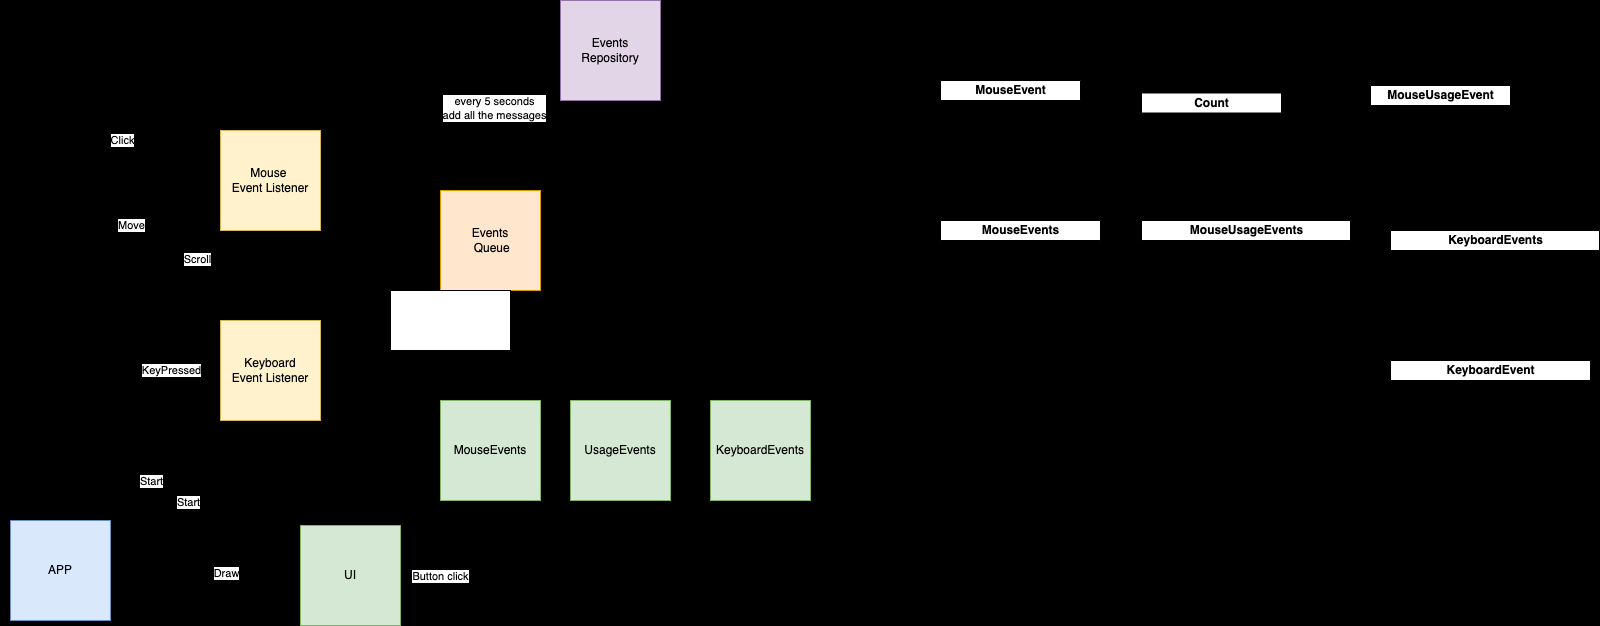

The diagram above was exported from draw.io. Its source (the exported page's mxGraphModel, read from the mxfile embedded in the PNG):
<mxGraphModel dx="626" dy="649" grid="1" gridSize="10" guides="1" tooltips="1" connect="1" arrows="1" fold="1" page="1" pageScale="1" pageWidth="827" pageHeight="1169" background="#000000" math="0" shadow="0">
  <root>
    <mxCell id="0" />
    <mxCell id="1" parent="0" />
    <mxCell id="9jS9S2Lwdvf-v5Fh1Jns-4" style="edgeStyle=orthogonalEdgeStyle;rounded=0;orthogonalLoop=1;jettySize=auto;html=1;" parent="1" source="9jS9S2Lwdvf-v5Fh1Jns-1" edge="1">
      <mxGeometry relative="1" as="geometry">
        <mxPoint x="250" y="180" as="targetPoint" />
        <Array as="points">
          <mxPoint x="81" y="150" />
          <mxPoint x="186" y="150" />
          <mxPoint x="186" y="180" />
        </Array>
      </mxGeometry>
    </mxCell>
    <mxCell id="9jS9S2Lwdvf-v5Fh1Jns-5" value="Click" style="edgeLabel;html=1;align=center;verticalAlign=middle;resizable=0;points=[];" parent="9jS9S2Lwdvf-v5Fh1Jns-4" vertex="1" connectable="0">
      <mxGeometry x="-0.0772" y="1" relative="1" as="geometry">
        <mxPoint as="offset" />
      </mxGeometry>
    </mxCell>
    <mxCell id="9jS9S2Lwdvf-v5Fh1Jns-6" value="Scroll" style="edgeStyle=orthogonalEdgeStyle;rounded=0;orthogonalLoop=1;jettySize=auto;html=1;entryX=0.5;entryY=1;entryDx=0;entryDy=0;exitX=1.037;exitY=0.878;exitDx=0;exitDy=0;exitPerimeter=0;" parent="1" source="9jS9S2Lwdvf-v5Fh1Jns-1" target="9jS9S2Lwdvf-v5Fh1Jns-3" edge="1">
      <mxGeometry relative="1" as="geometry" />
    </mxCell>
    <mxCell id="9jS9S2Lwdvf-v5Fh1Jns-7" style="edgeStyle=orthogonalEdgeStyle;rounded=0;orthogonalLoop=1;jettySize=auto;html=1;entryX=0;entryY=0.75;entryDx=0;entryDy=0;" parent="1" source="9jS9S2Lwdvf-v5Fh1Jns-1" target="9jS9S2Lwdvf-v5Fh1Jns-3" edge="1">
      <mxGeometry relative="1" as="geometry" />
    </mxCell>
    <mxCell id="9jS9S2Lwdvf-v5Fh1Jns-8" value="Move" style="edgeLabel;html=1;align=center;verticalAlign=middle;resizable=0;points=[];" parent="9jS9S2Lwdvf-v5Fh1Jns-7" vertex="1" connectable="0">
      <mxGeometry x="-0.4756" y="1" relative="1" as="geometry">
        <mxPoint as="offset" />
      </mxGeometry>
    </mxCell>
    <mxCell id="9jS9S2Lwdvf-v5Fh1Jns-1" value="" style="shape=image;verticalLabelPosition=bottom;labelBackgroundColor=default;verticalAlign=top;aspect=fixed;imageAspect=0;image=https://img.freepik.com/free-icon/mouse-computer-with-electric-cable_318-9482.jpg?w=2000;" parent="1" vertex="1">
      <mxGeometry x="40" y="190" width="81" height="90" as="geometry" />
    </mxCell>
    <mxCell id="9jS9S2Lwdvf-v5Fh1Jns-11" value="KeyPressed" style="edgeStyle=orthogonalEdgeStyle;rounded=0;orthogonalLoop=1;jettySize=auto;html=1;" parent="1" source="9jS9S2Lwdvf-v5Fh1Jns-2" target="9jS9S2Lwdvf-v5Fh1Jns-10" edge="1">
      <mxGeometry relative="1" as="geometry" />
    </mxCell>
    <mxCell id="9jS9S2Lwdvf-v5Fh1Jns-2" value="" style="shape=image;verticalLabelPosition=bottom;labelBackgroundColor=default;verticalAlign=top;aspect=fixed;imageAspect=0;image=https://img.freepik.com/free-vector/illustration-computer-keyboard_53876-5567.jpg?w=2000;" parent="1" vertex="1">
      <mxGeometry x="30.5" y="320" width="120" height="120" as="geometry" />
    </mxCell>
    <mxCell id="9jS9S2Lwdvf-v5Fh1Jns-13" style="edgeStyle=orthogonalEdgeStyle;rounded=0;orthogonalLoop=1;jettySize=auto;html=1;labelBorderColor=#FFFFFF;" parent="1" source="9jS9S2Lwdvf-v5Fh1Jns-3" target="9jS9S2Lwdvf-v5Fh1Jns-12" edge="1">
      <mxGeometry relative="1" as="geometry" />
    </mxCell>
    <mxCell id="9jS9S2Lwdvf-v5Fh1Jns-3" value="Mouse &lt;br&gt;Event Listener" style="whiteSpace=wrap;html=1;aspect=fixed;fillColor=#fff2cc;strokeColor=#d6b656;fontColor=#000000;" parent="1" vertex="1">
      <mxGeometry x="250" y="140" width="100" height="100" as="geometry" />
    </mxCell>
    <mxCell id="9jS9S2Lwdvf-v5Fh1Jns-14" style="edgeStyle=orthogonalEdgeStyle;rounded=0;orthogonalLoop=1;jettySize=auto;html=1;entryX=0;entryY=0.75;entryDx=0;entryDy=0;" parent="1" source="9jS9S2Lwdvf-v5Fh1Jns-10" target="9jS9S2Lwdvf-v5Fh1Jns-12" edge="1">
      <mxGeometry relative="1" as="geometry" />
    </mxCell>
    <mxCell id="9jS9S2Lwdvf-v5Fh1Jns-10" value="Keyboard&lt;br&gt;Event Listener" style="whiteSpace=wrap;html=1;aspect=fixed;fillColor=#fff2cc;strokeColor=#d6b656;fontColor=#000000;" parent="1" vertex="1">
      <mxGeometry x="250" y="330" width="100" height="100" as="geometry" />
    </mxCell>
    <mxCell id="9jS9S2Lwdvf-v5Fh1Jns-17" style="edgeStyle=orthogonalEdgeStyle;rounded=0;orthogonalLoop=1;jettySize=auto;html=1;entryX=0;entryY=0.5;entryDx=0;entryDy=0;exitX=0.5;exitY=0;exitDx=0;exitDy=0;" parent="1" source="9jS9S2Lwdvf-v5Fh1Jns-12" target="9jS9S2Lwdvf-v5Fh1Jns-15" edge="1">
      <mxGeometry relative="1" as="geometry" />
    </mxCell>
    <mxCell id="9jS9S2Lwdvf-v5Fh1Jns-18" value="every 5 seconds&lt;br&gt;add all the messages" style="edgeLabel;html=1;align=center;verticalAlign=middle;resizable=0;points=[];" parent="9jS9S2Lwdvf-v5Fh1Jns-17" vertex="1" connectable="0">
      <mxGeometry x="-0.2048" y="-3" relative="1" as="geometry">
        <mxPoint as="offset" />
      </mxGeometry>
    </mxCell>
    <mxCell id="9jS9S2Lwdvf-v5Fh1Jns-12" value="Events&lt;br&gt;&amp;nbsp;Queue" style="whiteSpace=wrap;html=1;aspect=fixed;fillColor=#ffe6cc;strokeColor=#d79b00;fontColor=#000000;" parent="1" vertex="1">
      <mxGeometry x="470" y="200" width="100" height="100" as="geometry" />
    </mxCell>
    <mxCell id="9jS9S2Lwdvf-v5Fh1Jns-15" value="Events&lt;br&gt;Repository" style="whiteSpace=wrap;html=1;aspect=fixed;fillColor=#e1d5e7;strokeColor=#9673a6;fontColor=#000000;" parent="1" vertex="1">
      <mxGeometry x="590" y="10" width="100" height="100" as="geometry" />
    </mxCell>
    <mxCell id="9jS9S2Lwdvf-v5Fh1Jns-33" style="edgeStyle=orthogonalEdgeStyle;rounded=0;orthogonalLoop=1;jettySize=auto;html=1;entryX=0.5;entryY=1;entryDx=0;entryDy=0;" parent="1" source="9jS9S2Lwdvf-v5Fh1Jns-19" target="9jS9S2Lwdvf-v5Fh1Jns-30" edge="1">
      <mxGeometry relative="1" as="geometry" />
    </mxCell>
    <mxCell id="9jS9S2Lwdvf-v5Fh1Jns-35" style="edgeStyle=orthogonalEdgeStyle;rounded=0;orthogonalLoop=1;jettySize=auto;html=1;" parent="1" source="9jS9S2Lwdvf-v5Fh1Jns-19" target="9jS9S2Lwdvf-v5Fh1Jns-31" edge="1">
      <mxGeometry relative="1" as="geometry" />
    </mxCell>
    <mxCell id="9jS9S2Lwdvf-v5Fh1Jns-36" style="edgeStyle=orthogonalEdgeStyle;rounded=0;orthogonalLoop=1;jettySize=auto;html=1;" parent="1" source="9jS9S2Lwdvf-v5Fh1Jns-19" target="9jS9S2Lwdvf-v5Fh1Jns-32" edge="1">
      <mxGeometry relative="1" as="geometry" />
    </mxCell>
    <mxCell id="9jS9S2Lwdvf-v5Fh1Jns-41" value="Button click" style="edgeLabel;html=1;align=center;verticalAlign=middle;resizable=0;points=[];" parent="9jS9S2Lwdvf-v5Fh1Jns-36" vertex="1" connectable="0">
      <mxGeometry x="-0.6604" y="-4" relative="1" as="geometry">
        <mxPoint x="-11" y="-4" as="offset" />
      </mxGeometry>
    </mxCell>
    <mxCell id="9jS9S2Lwdvf-v5Fh1Jns-19" value="UI" style="whiteSpace=wrap;html=1;aspect=fixed;fillColor=#d5e8d4;strokeColor=#82b366;fontColor=#000000;" parent="1" vertex="1">
      <mxGeometry x="330" y="535" width="100" height="100" as="geometry" />
    </mxCell>
    <mxCell id="9jS9S2Lwdvf-v5Fh1Jns-22" style="edgeStyle=orthogonalEdgeStyle;rounded=0;orthogonalLoop=1;jettySize=auto;html=1;entryX=0.25;entryY=1;entryDx=0;entryDy=0;" parent="1" source="9jS9S2Lwdvf-v5Fh1Jns-21" target="9jS9S2Lwdvf-v5Fh1Jns-10" edge="1">
      <mxGeometry relative="1" as="geometry">
        <Array as="points">
          <mxPoint x="90" y="490" />
          <mxPoint x="275" y="490" />
        </Array>
      </mxGeometry>
    </mxCell>
    <mxCell id="9jS9S2Lwdvf-v5Fh1Jns-23" value="Start" style="edgeLabel;html=1;align=center;verticalAlign=middle;resizable=0;points=[];" parent="9jS9S2Lwdvf-v5Fh1Jns-22" vertex="1" connectable="0">
      <mxGeometry x="-0.2" y="-3" relative="1" as="geometry">
        <mxPoint x="16" y="-3" as="offset" />
      </mxGeometry>
    </mxCell>
    <mxCell id="9jS9S2Lwdvf-v5Fh1Jns-26" style="edgeStyle=orthogonalEdgeStyle;rounded=0;orthogonalLoop=1;jettySize=auto;html=1;entryX=0;entryY=0.435;entryDx=0;entryDy=0;entryPerimeter=0;" parent="1" source="9jS9S2Lwdvf-v5Fh1Jns-21" target="9jS9S2Lwdvf-v5Fh1Jns-19" edge="1">
      <mxGeometry relative="1" as="geometry" />
    </mxCell>
    <mxCell id="9jS9S2Lwdvf-v5Fh1Jns-27" value="Draw" style="edgeLabel;html=1;align=center;verticalAlign=middle;resizable=0;points=[];" parent="9jS9S2Lwdvf-v5Fh1Jns-26" vertex="1" connectable="0">
      <mxGeometry x="0.2167" y="-4" relative="1" as="geometry">
        <mxPoint x="1" as="offset" />
      </mxGeometry>
    </mxCell>
    <mxCell id="9jS9S2Lwdvf-v5Fh1Jns-28" style="edgeStyle=orthogonalEdgeStyle;rounded=0;orthogonalLoop=1;jettySize=auto;html=1;exitX=0.75;exitY=0;exitDx=0;exitDy=0;entryX=0.812;entryY=1;entryDx=0;entryDy=0;entryPerimeter=0;" parent="1" source="9jS9S2Lwdvf-v5Fh1Jns-21" target="9jS9S2Lwdvf-v5Fh1Jns-3" edge="1">
      <mxGeometry relative="1" as="geometry">
        <mxPoint x="330" y="260" as="targetPoint" />
        <Array as="points">
          <mxPoint x="115" y="510" />
          <mxPoint x="370" y="510" />
          <mxPoint x="370" y="270" />
          <mxPoint x="330" y="270" />
          <mxPoint x="330" y="244" />
          <mxPoint x="331" y="244" />
        </Array>
      </mxGeometry>
    </mxCell>
    <mxCell id="9jS9S2Lwdvf-v5Fh1Jns-29" value="Start" style="edgeLabel;html=1;align=center;verticalAlign=middle;resizable=0;points=[];" parent="9jS9S2Lwdvf-v5Fh1Jns-28" vertex="1" connectable="0">
      <mxGeometry x="-0.5837" relative="1" as="geometry">
        <mxPoint y="1" as="offset" />
      </mxGeometry>
    </mxCell>
    <mxCell id="9jS9S2Lwdvf-v5Fh1Jns-21" value="APP" style="whiteSpace=wrap;html=1;aspect=fixed;fillColor=#dae8fc;strokeColor=#6c8ebf;fontColor=#000000;" parent="1" vertex="1">
      <mxGeometry x="40" y="530" width="100" height="100" as="geometry" />
    </mxCell>
    <mxCell id="9jS9S2Lwdvf-v5Fh1Jns-37" style="edgeStyle=orthogonalEdgeStyle;rounded=0;orthogonalLoop=1;jettySize=auto;html=1;entryX=0.5;entryY=1;entryDx=0;entryDy=0;" parent="1" source="9jS9S2Lwdvf-v5Fh1Jns-30" target="9jS9S2Lwdvf-v5Fh1Jns-15" edge="1">
      <mxGeometry relative="1" as="geometry">
        <mxPoint x="670" y="220" as="targetPoint" />
        <Array as="points">
          <mxPoint x="520" y="360" />
          <mxPoint x="640" y="360" />
        </Array>
      </mxGeometry>
    </mxCell>
    <mxCell id="9jS9S2Lwdvf-v5Fh1Jns-30" value="MouseEvents" style="whiteSpace=wrap;html=1;aspect=fixed;fillColor=#d5e8d4;strokeColor=#82b366;fontColor=#000000;" parent="1" vertex="1">
      <mxGeometry x="470" y="410" width="100" height="100" as="geometry" />
    </mxCell>
    <mxCell id="9jS9S2Lwdvf-v5Fh1Jns-39" style="edgeStyle=orthogonalEdgeStyle;rounded=0;orthogonalLoop=1;jettySize=auto;html=1;entryX=0.75;entryY=1;entryDx=0;entryDy=0;" parent="1" source="9jS9S2Lwdvf-v5Fh1Jns-31" target="9jS9S2Lwdvf-v5Fh1Jns-15" edge="1">
      <mxGeometry relative="1" as="geometry">
        <Array as="points">
          <mxPoint x="790" y="330" />
          <mxPoint x="665" y="330" />
        </Array>
      </mxGeometry>
    </mxCell>
    <mxCell id="9jS9S2Lwdvf-v5Fh1Jns-31" value="KeyboardEvents" style="whiteSpace=wrap;html=1;aspect=fixed;fillColor=#d5e8d4;strokeColor=#82b366;fontColor=#000000;" parent="1" vertex="1">
      <mxGeometry x="740" y="410" width="100" height="100" as="geometry" />
    </mxCell>
    <mxCell id="9jS9S2Lwdvf-v5Fh1Jns-38" style="edgeStyle=orthogonalEdgeStyle;rounded=0;orthogonalLoop=1;jettySize=auto;html=1;entryX=0.627;entryY=1.019;entryDx=0;entryDy=0;entryPerimeter=0;" parent="1" source="9jS9S2Lwdvf-v5Fh1Jns-32" target="9jS9S2Lwdvf-v5Fh1Jns-15" edge="1">
      <mxGeometry relative="1" as="geometry">
        <Array as="points">
          <mxPoint x="650" y="260" />
          <mxPoint x="653" y="260" />
        </Array>
      </mxGeometry>
    </mxCell>
    <mxCell id="9jS9S2Lwdvf-v5Fh1Jns-32" value="UsageEvents" style="whiteSpace=wrap;html=1;aspect=fixed;fillColor=#d5e8d4;strokeColor=#82b366;fontColor=#000000;" parent="1" vertex="1">
      <mxGeometry x="600" y="410" width="100" height="100" as="geometry" />
    </mxCell>
    <mxCell id="9jS9S2Lwdvf-v5Fh1Jns-58" style="edgeStyle=orthogonalEdgeStyle;rounded=0;orthogonalLoop=1;jettySize=auto;html=1;entryX=0.439;entryY=1.025;entryDx=0;entryDy=0;entryPerimeter=0;" parent="1" source="9jS9S2Lwdvf-v5Fh1Jns-42" target="9jS9S2Lwdvf-v5Fh1Jns-54" edge="1">
      <mxGeometry relative="1" as="geometry" />
    </mxCell>
    <mxCell id="9jS9S2Lwdvf-v5Fh1Jns-67" style="edgeStyle=orthogonalEdgeStyle;rounded=0;orthogonalLoop=1;jettySize=auto;html=1;entryX=0.003;entryY=-0.113;entryDx=0;entryDy=0;entryPerimeter=0;" parent="1" source="9jS9S2Lwdvf-v5Fh1Jns-42" target="9jS9S2Lwdvf-v5Fh1Jns-65" edge="1">
      <mxGeometry relative="1" as="geometry">
        <Array as="points">
          <mxPoint x="1130" y="290" />
          <mxPoint x="1130" y="120" />
        </Array>
      </mxGeometry>
    </mxCell>
    <mxCell id="9jS9S2Lwdvf-v5Fh1Jns-73" style="edgeStyle=orthogonalEdgeStyle;rounded=0;orthogonalLoop=1;jettySize=auto;html=1;entryX=1;entryY=0.5;entryDx=0;entryDy=0;" parent="1" source="9jS9S2Lwdvf-v5Fh1Jns-42" target="9jS9S2Lwdvf-v5Fh1Jns-15" edge="1">
      <mxGeometry relative="1" as="geometry" />
    </mxCell>
    <mxCell id="9jS9S2Lwdvf-v5Fh1Jns-42" value="MouseEvents" style="swimlane;fontStyle=1;align=center;verticalAlign=middle;childLayout=stackLayout;horizontal=1;startSize=20;horizontalStack=0;resizeParent=1;resizeParentMax=0;resizeLast=0;collapsible=0;marginBottom=0;html=1;" parent="1" vertex="1">
      <mxGeometry x="970" y="230" width="160" height="120" as="geometry" />
    </mxCell>
    <mxCell id="9jS9S2Lwdvf-v5Fh1Jns-44" value="getClickCount(): Count&lt;br&gt;" style="text;html=1;strokeColor=none;fillColor=none;align=left;verticalAlign=middle;spacingLeft=4;spacingRight=4;overflow=hidden;rotatable=0;points=[[0,0.5],[1,0.5]];portConstraint=eastwest;" parent="9jS9S2Lwdvf-v5Fh1Jns-42" vertex="1">
      <mxGeometry y="20" width="160" height="25" as="geometry" />
    </mxCell>
    <mxCell id="9jS9S2Lwdvf-v5Fh1Jns-46" value="getMoveCount(): Count" style="text;html=1;strokeColor=none;fillColor=none;align=left;verticalAlign=middle;spacingLeft=4;spacingRight=4;overflow=hidden;rotatable=0;points=[[0,0.5],[1,0.5]];portConstraint=eastwest;" parent="9jS9S2Lwdvf-v5Fh1Jns-42" vertex="1">
      <mxGeometry y="45" width="160" height="25" as="geometry" />
    </mxCell>
    <mxCell id="9jS9S2Lwdvf-v5Fh1Jns-50" value="getScrollCount(): Count" style="text;html=1;strokeColor=none;fillColor=none;align=left;verticalAlign=middle;spacingLeft=4;spacingRight=4;overflow=hidden;rotatable=0;points=[[0,0.5],[1,0.5]];portConstraint=eastwest;" parent="9jS9S2Lwdvf-v5Fh1Jns-42" vertex="1">
      <mxGeometry y="70" width="160" height="25" as="geometry" />
    </mxCell>
    <mxCell id="9jS9S2Lwdvf-v5Fh1Jns-51" value="getAll(): List&amp;lt;MouseEvent&amp;gt;" style="text;html=1;strokeColor=none;fillColor=none;align=left;verticalAlign=middle;spacingLeft=4;spacingRight=4;overflow=hidden;rotatable=0;points=[[0,0.5],[1,0.5]];portConstraint=eastwest;" parent="9jS9S2Lwdvf-v5Fh1Jns-42" vertex="1">
      <mxGeometry y="95" width="160" height="25" as="geometry" />
    </mxCell>
    <mxCell id="9jS9S2Lwdvf-v5Fh1Jns-52" value="MouseEvent" style="swimlane;fontStyle=1;align=center;verticalAlign=middle;childLayout=stackLayout;horizontal=1;startSize=20;horizontalStack=0;resizeParent=1;resizeParentMax=0;resizeLast=0;collapsible=0;marginBottom=0;html=1;" parent="1" vertex="1">
      <mxGeometry x="970" y="90" width="140" height="70" as="geometry" />
    </mxCell>
    <mxCell id="9jS9S2Lwdvf-v5Fh1Jns-53" value="type: &quot;Click&quot; | &quot;Scroll&quot; | &quot;Move&quot;" style="text;html=1;strokeColor=none;fillColor=none;align=left;verticalAlign=middle;spacingLeft=4;spacingRight=4;overflow=hidden;rotatable=0;points=[[0,0.5],[1,0.5]];portConstraint=eastwest;" parent="9jS9S2Lwdvf-v5Fh1Jns-52" vertex="1">
      <mxGeometry y="20" width="140" height="25" as="geometry" />
    </mxCell>
    <mxCell id="9jS9S2Lwdvf-v5Fh1Jns-54" value="time: Date" style="text;html=1;strokeColor=none;fillColor=none;align=left;verticalAlign=middle;spacingLeft=4;spacingRight=4;overflow=hidden;rotatable=0;points=[[0,0.5],[1,0.5]];portConstraint=eastwest;" parent="9jS9S2Lwdvf-v5Fh1Jns-52" vertex="1">
      <mxGeometry y="45" width="140" height="25" as="geometry" />
    </mxCell>
    <mxCell id="9jS9S2Lwdvf-v5Fh1Jns-72" style="edgeStyle=orthogonalEdgeStyle;rounded=0;orthogonalLoop=1;jettySize=auto;html=1;entryX=0.677;entryY=1.03;entryDx=0;entryDy=0;entryPerimeter=0;" parent="1" source="9jS9S2Lwdvf-v5Fh1Jns-59" target="9jS9S2Lwdvf-v5Fh1Jns-65" edge="1">
      <mxGeometry relative="1" as="geometry" />
    </mxCell>
    <mxCell id="9jS9S2Lwdvf-v5Fh1Jns-74" style="edgeStyle=orthogonalEdgeStyle;rounded=0;orthogonalLoop=1;jettySize=auto;html=1;entryX=1;entryY=0.25;entryDx=0;entryDy=0;" parent="1" source="9jS9S2Lwdvf-v5Fh1Jns-59" target="9jS9S2Lwdvf-v5Fh1Jns-15" edge="1">
      <mxGeometry relative="1" as="geometry">
        <Array as="points">
          <mxPoint x="1350" y="30" />
          <mxPoint x="930" y="30" />
          <mxPoint x="930" y="35" />
        </Array>
      </mxGeometry>
    </mxCell>
    <mxCell id="9jS9S2Lwdvf-v5Fh1Jns-59" value="MouseUsageEvents" style="swimlane;fontStyle=1;align=center;verticalAlign=middle;childLayout=stackLayout;horizontal=1;startSize=20;horizontalStack=0;resizeParent=1;resizeParentMax=0;resizeLast=0;collapsible=0;marginBottom=0;html=1;" parent="1" vertex="1">
      <mxGeometry x="1171" y="230" width="209" height="70" as="geometry" />
    </mxCell>
    <mxCell id="9jS9S2Lwdvf-v5Fh1Jns-60" value="getCount(): Count" style="text;html=1;strokeColor=none;fillColor=none;align=left;verticalAlign=middle;spacingLeft=4;spacingRight=4;overflow=hidden;rotatable=0;points=[[0,0.5],[1,0.5]];portConstraint=eastwest;" parent="9jS9S2Lwdvf-v5Fh1Jns-59" vertex="1">
      <mxGeometry y="20" width="209" height="25" as="geometry" />
    </mxCell>
    <mxCell id="9jS9S2Lwdvf-v5Fh1Jns-63" value="getAll(): List&amp;lt;MouseUsageEvent&amp;gt;" style="text;html=1;strokeColor=none;fillColor=none;align=left;verticalAlign=middle;spacingLeft=4;spacingRight=4;overflow=hidden;rotatable=0;points=[[0,0.5],[1,0.5]];portConstraint=eastwest;" parent="9jS9S2Lwdvf-v5Fh1Jns-59" vertex="1">
      <mxGeometry y="45" width="209" height="25" as="geometry" />
    </mxCell>
    <mxCell id="9jS9S2Lwdvf-v5Fh1Jns-64" value="Count" style="swimlane;fontStyle=1;align=center;verticalAlign=middle;childLayout=stackLayout;horizontal=1;startSize=20;horizontalStack=0;resizeParent=1;resizeParentMax=0;resizeLast=0;collapsible=0;marginBottom=0;html=1;" parent="1" vertex="1">
      <mxGeometry x="1171" y="102.5" width="140" height="45" as="geometry" />
    </mxCell>
    <mxCell id="9jS9S2Lwdvf-v5Fh1Jns-65" value="value: int" style="text;html=1;strokeColor=none;fillColor=none;align=left;verticalAlign=middle;spacingLeft=4;spacingRight=4;overflow=hidden;rotatable=0;points=[[0,0.5],[1,0.5]];portConstraint=eastwest;" parent="9jS9S2Lwdvf-v5Fh1Jns-64" vertex="1">
      <mxGeometry y="20" width="140" height="25" as="geometry" />
    </mxCell>
    <mxCell id="9jS9S2Lwdvf-v5Fh1Jns-68" value="MouseUsageEvent" style="swimlane;fontStyle=1;align=center;verticalAlign=middle;childLayout=stackLayout;horizontal=1;startSize=20;horizontalStack=0;resizeParent=1;resizeParentMax=0;resizeLast=0;collapsible=0;marginBottom=0;html=1;" parent="1" vertex="1">
      <mxGeometry x="1400" y="95" width="140" height="70" as="geometry" />
    </mxCell>
    <mxCell id="9jS9S2Lwdvf-v5Fh1Jns-70" value="start: Date" style="text;html=1;strokeColor=none;fillColor=none;align=left;verticalAlign=middle;spacingLeft=4;spacingRight=4;overflow=hidden;rotatable=0;points=[[0,0.5],[1,0.5]];portConstraint=eastwest;" parent="9jS9S2Lwdvf-v5Fh1Jns-68" vertex="1">
      <mxGeometry y="20" width="140" height="25" as="geometry" />
    </mxCell>
    <mxCell id="9jS9S2Lwdvf-v5Fh1Jns-71" value="end: Date" style="text;html=1;strokeColor=none;fillColor=none;align=left;verticalAlign=middle;spacingLeft=4;spacingRight=4;overflow=hidden;rotatable=0;points=[[0,0.5],[1,0.5]];portConstraint=eastwest;" parent="9jS9S2Lwdvf-v5Fh1Jns-68" vertex="1">
      <mxGeometry y="45" width="140" height="25" as="geometry" />
    </mxCell>
    <mxCell id="9jS9S2Lwdvf-v5Fh1Jns-82" style="edgeStyle=orthogonalEdgeStyle;rounded=0;orthogonalLoop=1;jettySize=auto;html=1;entryX=0.5;entryY=0;entryDx=0;entryDy=0;" parent="1" source="9jS9S2Lwdvf-v5Fh1Jns-76" target="9jS9S2Lwdvf-v5Fh1Jns-79" edge="1">
      <mxGeometry relative="1" as="geometry" />
    </mxCell>
    <mxCell id="9jS9S2Lwdvf-v5Fh1Jns-76" value="KeyboardEvents" style="swimlane;fontStyle=1;align=center;verticalAlign=middle;childLayout=stackLayout;horizontal=1;startSize=20;horizontalStack=0;resizeParent=1;resizeParentMax=0;resizeLast=0;collapsible=0;marginBottom=0;html=1;" parent="1" vertex="1">
      <mxGeometry x="1420" y="240" width="209" height="70" as="geometry" />
    </mxCell>
    <mxCell id="9jS9S2Lwdvf-v5Fh1Jns-77" value="getCount(): Count" style="text;html=1;strokeColor=none;fillColor=none;align=left;verticalAlign=middle;spacingLeft=4;spacingRight=4;overflow=hidden;rotatable=0;points=[[0,0.5],[1,0.5]];portConstraint=eastwest;" parent="9jS9S2Lwdvf-v5Fh1Jns-76" vertex="1">
      <mxGeometry y="20" width="209" height="25" as="geometry" />
    </mxCell>
    <mxCell id="9jS9S2Lwdvf-v5Fh1Jns-78" value="getAll(): List&amp;lt;KeyboardEvent&amp;gt;" style="text;html=1;strokeColor=none;fillColor=none;align=left;verticalAlign=middle;spacingLeft=4;spacingRight=4;overflow=hidden;rotatable=0;points=[[0,0.5],[1,0.5]];portConstraint=eastwest;" parent="9jS9S2Lwdvf-v5Fh1Jns-76" vertex="1">
      <mxGeometry y="45" width="209" height="25" as="geometry" />
    </mxCell>
    <mxCell id="9jS9S2Lwdvf-v5Fh1Jns-79" value="KeyboardEvent" style="swimlane;fontStyle=1;align=center;verticalAlign=middle;childLayout=stackLayout;horizontal=1;startSize=20;horizontalStack=0;resizeParent=1;resizeParentMax=0;resizeLast=0;collapsible=0;marginBottom=0;html=1;" parent="1" vertex="1">
      <mxGeometry x="1420" y="370" width="200" height="70" as="geometry" />
    </mxCell>
    <mxCell id="9jS9S2Lwdvf-v5Fh1Jns-80" value="type: &quot;KeyPressed&quot; | &quot;KeyReleased&quot;" style="text;html=1;strokeColor=none;fillColor=none;align=left;verticalAlign=middle;spacingLeft=4;spacingRight=4;overflow=hidden;rotatable=0;points=[[0,0.5],[1,0.5]];portConstraint=eastwest;" parent="9jS9S2Lwdvf-v5Fh1Jns-79" vertex="1">
      <mxGeometry y="20" width="200" height="25" as="geometry" />
    </mxCell>
    <mxCell id="9jS9S2Lwdvf-v5Fh1Jns-81" value="time: Date" style="text;html=1;strokeColor=none;fillColor=none;align=left;verticalAlign=middle;spacingLeft=4;spacingRight=4;overflow=hidden;rotatable=0;points=[[0,0.5],[1,0.5]];portConstraint=eastwest;" parent="9jS9S2Lwdvf-v5Fh1Jns-79" vertex="1">
      <mxGeometry y="45" width="200" height="25" as="geometry" />
    </mxCell>
    <mxCell id="2" value="" style="whiteSpace=wrap;html=1;fontColor=#000000;" vertex="1" parent="1">
      <mxGeometry x="420" y="300" width="120" height="60" as="geometry" />
    </mxCell>
  </root>
</mxGraphModel>